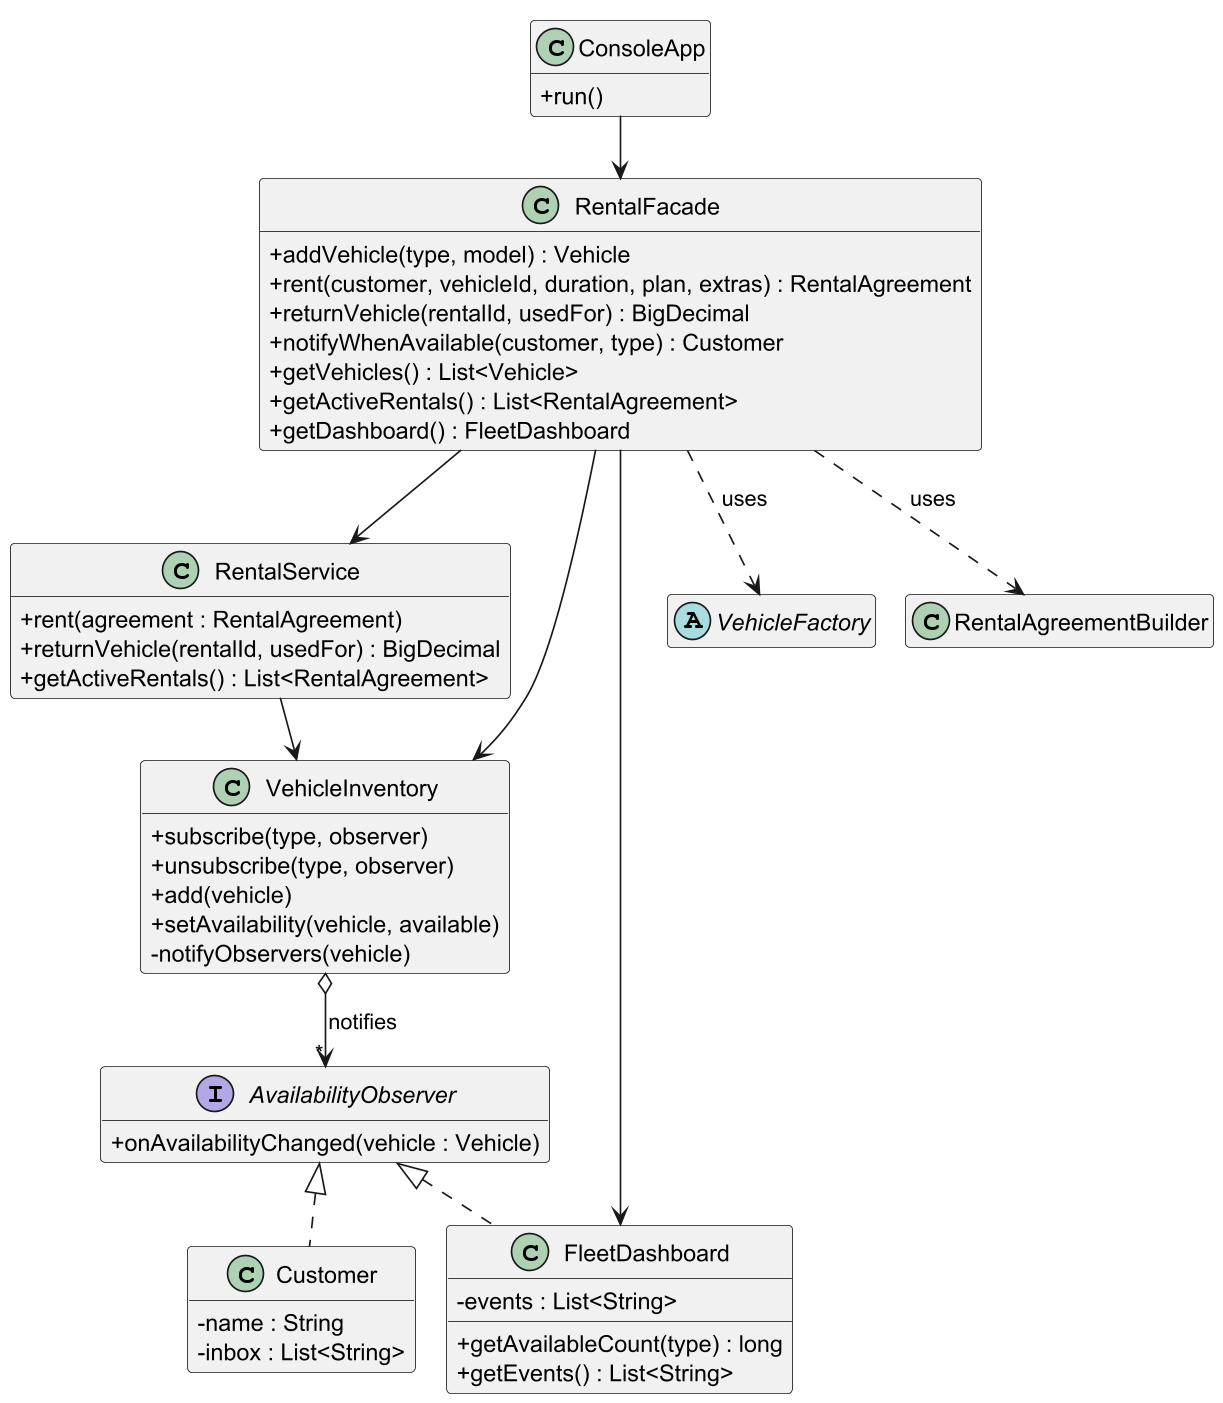

The diagram above was rendered by PlantUML. Its source (embedded in the PNG):
@startuml observer-facade
!pragma layout smetana
skinparam dpi 160
skinparam shadowing false
skinparam classAttributeIconSize 0
hide empty members

class ConsoleApp {
  + run()
}

class RentalFacade {
  + addVehicle(type, model) : Vehicle
  + rent(customer, vehicleId, duration, plan, extras) : RentalAgreement
  + returnVehicle(rentalId, usedFor) : BigDecimal
  + notifyWhenAvailable(customer, type) : Customer
  + getVehicles() : List<Vehicle>
  + getActiveRentals() : List<RentalAgreement>
  + getDashboard() : FleetDashboard
}

class RentalService {
  + rent(agreement : RentalAgreement)
  + returnVehicle(rentalId, usedFor) : BigDecimal
  + getActiveRentals() : List<RentalAgreement>
}

class VehicleInventory {
  + subscribe(type, observer)
  + unsubscribe(type, observer)
  + add(vehicle)
  + setAvailability(vehicle, available)
  - notifyObservers(vehicle)
}

interface AvailabilityObserver {
  + onAvailabilityChanged(vehicle : Vehicle)
}

class Customer {
  - name : String
  - inbox : List<String>
}

class FleetDashboard {
  - events : List<String>
  + getAvailableCount(type) : long
  + getEvents() : List<String>
}

abstract class VehicleFactory
class RentalAgreementBuilder

ConsoleApp --> RentalFacade
RentalFacade --> RentalService
RentalFacade --> VehicleInventory
RentalFacade --> FleetDashboard
RentalFacade ..> VehicleFactory : uses
RentalFacade ..> RentalAgreementBuilder : uses
RentalService --> VehicleInventory
VehicleInventory o--> "*" AvailabilityObserver : notifies
AvailabilityObserver <|.. Customer
AvailabilityObserver <|.. FleetDashboard
@enduml